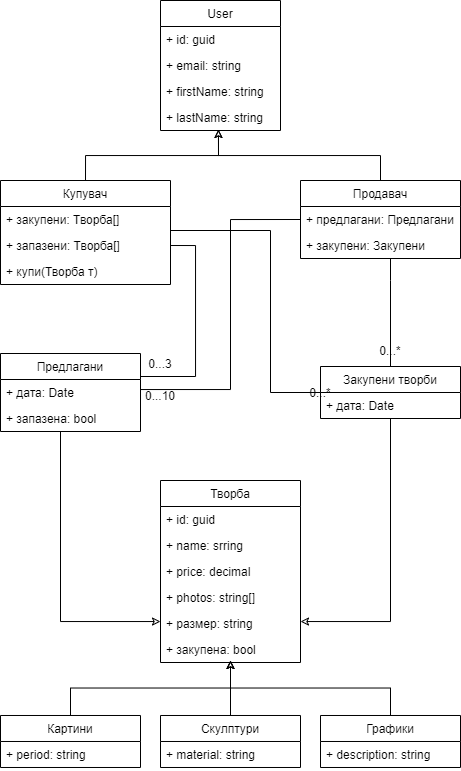

The diagram above was exported from draw.io. Its source (the exported page's mxGraphModel, read from the mxfile embedded in the PNG):
<mxGraphModel dx="1138" dy="590" grid="1" gridSize="10" guides="1" tooltips="1" connect="1" arrows="1" fold="1" page="1" pageScale="1" pageWidth="850" pageHeight="1100" math="0" shadow="0">
  <root>
    <mxCell id="0" />
    <mxCell id="1" parent="0" />
    <mxCell id="lq9SimBReH9ZkQSwAGFf-1" value="User" style="swimlane;fontStyle=0;childLayout=stackLayout;horizontal=1;startSize=26;fillColor=none;horizontalStack=0;resizeParent=1;resizeParentMax=0;resizeLast=0;collapsible=1;marginBottom=0;" vertex="1" parent="1">
      <mxGeometry x="520" y="40" width="120" height="130" as="geometry" />
    </mxCell>
    <mxCell id="lq9SimBReH9ZkQSwAGFf-2" value="+ id: guid" style="text;strokeColor=none;fillColor=none;align=left;verticalAlign=top;spacingLeft=4;spacingRight=4;overflow=hidden;rotatable=0;points=[[0,0.5],[1,0.5]];portConstraint=eastwest;" vertex="1" parent="lq9SimBReH9ZkQSwAGFf-1">
      <mxGeometry y="26" width="120" height="26" as="geometry" />
    </mxCell>
    <mxCell id="lq9SimBReH9ZkQSwAGFf-3" value="+ email: string" style="text;strokeColor=none;fillColor=none;align=left;verticalAlign=top;spacingLeft=4;spacingRight=4;overflow=hidden;rotatable=0;points=[[0,0.5],[1,0.5]];portConstraint=eastwest;" vertex="1" parent="lq9SimBReH9ZkQSwAGFf-1">
      <mxGeometry y="52" width="120" height="26" as="geometry" />
    </mxCell>
    <mxCell id="lq9SimBReH9ZkQSwAGFf-5" value="+ firstName: string" style="text;strokeColor=none;fillColor=none;align=left;verticalAlign=top;spacingLeft=4;spacingRight=4;overflow=hidden;rotatable=0;points=[[0,0.5],[1,0.5]];portConstraint=eastwest;" vertex="1" parent="lq9SimBReH9ZkQSwAGFf-1">
      <mxGeometry y="78" width="120" height="26" as="geometry" />
    </mxCell>
    <mxCell id="lq9SimBReH9ZkQSwAGFf-6" value="+ lastName: string" style="text;strokeColor=none;fillColor=none;align=left;verticalAlign=top;spacingLeft=4;spacingRight=4;overflow=hidden;rotatable=0;points=[[0,0.5],[1,0.5]];portConstraint=eastwest;" vertex="1" parent="lq9SimBReH9ZkQSwAGFf-1">
      <mxGeometry y="104" width="120" height="26" as="geometry" />
    </mxCell>
    <mxCell id="lq9SimBReH9ZkQSwAGFf-7" value="Творба" style="swimlane;fontStyle=0;childLayout=stackLayout;horizontal=1;startSize=26;fillColor=none;horizontalStack=0;resizeParent=1;resizeParentMax=0;resizeLast=0;collapsible=1;marginBottom=0;" vertex="1" parent="1">
      <mxGeometry x="520" y="520" width="140" height="182" as="geometry" />
    </mxCell>
    <mxCell id="lq9SimBReH9ZkQSwAGFf-8" value="+ id: guid" style="text;strokeColor=none;fillColor=none;align=left;verticalAlign=top;spacingLeft=4;spacingRight=4;overflow=hidden;rotatable=0;points=[[0,0.5],[1,0.5]];portConstraint=eastwest;" vertex="1" parent="lq9SimBReH9ZkQSwAGFf-7">
      <mxGeometry y="26" width="140" height="26" as="geometry" />
    </mxCell>
    <mxCell id="lq9SimBReH9ZkQSwAGFf-9" value="+ name: srring" style="text;strokeColor=none;fillColor=none;align=left;verticalAlign=top;spacingLeft=4;spacingRight=4;overflow=hidden;rotatable=0;points=[[0,0.5],[1,0.5]];portConstraint=eastwest;" vertex="1" parent="lq9SimBReH9ZkQSwAGFf-7">
      <mxGeometry y="52" width="140" height="26" as="geometry" />
    </mxCell>
    <mxCell id="lq9SimBReH9ZkQSwAGFf-44" value="+ price: decimal" style="text;strokeColor=none;fillColor=none;align=left;verticalAlign=top;spacingLeft=4;spacingRight=4;overflow=hidden;rotatable=0;points=[[0,0.5],[1,0.5]];portConstraint=eastwest;" vertex="1" parent="lq9SimBReH9ZkQSwAGFf-7">
      <mxGeometry y="78" width="140" height="26" as="geometry" />
    </mxCell>
    <mxCell id="lq9SimBReH9ZkQSwAGFf-45" value="+ photos: string[]" style="text;strokeColor=none;fillColor=none;align=left;verticalAlign=top;spacingLeft=4;spacingRight=4;overflow=hidden;rotatable=0;points=[[0,0.5],[1,0.5]];portConstraint=eastwest;" vertex="1" parent="lq9SimBReH9ZkQSwAGFf-7">
      <mxGeometry y="104" width="140" height="26" as="geometry" />
    </mxCell>
    <mxCell id="lq9SimBReH9ZkQSwAGFf-46" value="+ размер: string" style="text;strokeColor=none;fillColor=none;align=left;verticalAlign=top;spacingLeft=4;spacingRight=4;overflow=hidden;rotatable=0;points=[[0,0.5],[1,0.5]];portConstraint=eastwest;" vertex="1" parent="lq9SimBReH9ZkQSwAGFf-7">
      <mxGeometry y="130" width="140" height="26" as="geometry" />
    </mxCell>
    <mxCell id="lq9SimBReH9ZkQSwAGFf-10" value="+ закупена: bool" style="text;strokeColor=none;fillColor=none;align=left;verticalAlign=top;spacingLeft=4;spacingRight=4;overflow=hidden;rotatable=0;points=[[0,0.5],[1,0.5]];portConstraint=eastwest;" vertex="1" parent="lq9SimBReH9ZkQSwAGFf-7">
      <mxGeometry y="156" width="140" height="26" as="geometry" />
    </mxCell>
    <mxCell id="lq9SimBReH9ZkQSwAGFf-23" style="edgeStyle=orthogonalEdgeStyle;rounded=0;orthogonalLoop=1;jettySize=auto;html=1;exitX=0.5;exitY=0;exitDx=0;exitDy=0;entryX=0.483;entryY=0.962;entryDx=0;entryDy=0;entryPerimeter=0;endArrow=classic;endFill=0;" edge="1" parent="1" source="lq9SimBReH9ZkQSwAGFf-15" target="lq9SimBReH9ZkQSwAGFf-6">
      <mxGeometry relative="1" as="geometry" />
    </mxCell>
    <mxCell id="lq9SimBReH9ZkQSwAGFf-15" value="Купувач" style="swimlane;fontStyle=0;childLayout=stackLayout;horizontal=1;startSize=26;fillColor=none;horizontalStack=0;resizeParent=1;resizeParentMax=0;resizeLast=0;collapsible=1;marginBottom=0;" vertex="1" parent="1">
      <mxGeometry x="360" y="220" width="170" height="104" as="geometry" />
    </mxCell>
    <mxCell id="lq9SimBReH9ZkQSwAGFf-16" value="+ закупени: Творба[]" style="text;strokeColor=none;fillColor=none;align=left;verticalAlign=top;spacingLeft=4;spacingRight=4;overflow=hidden;rotatable=0;points=[[0,0.5],[1,0.5]];portConstraint=eastwest;" vertex="1" parent="lq9SimBReH9ZkQSwAGFf-15">
      <mxGeometry y="26" width="170" height="26" as="geometry" />
    </mxCell>
    <mxCell id="lq9SimBReH9ZkQSwAGFf-17" value="+ запазени: Творба[]" style="text;strokeColor=none;fillColor=none;align=left;verticalAlign=top;spacingLeft=4;spacingRight=4;overflow=hidden;rotatable=0;points=[[0,0.5],[1,0.5]];portConstraint=eastwest;" vertex="1" parent="lq9SimBReH9ZkQSwAGFf-15">
      <mxGeometry y="52" width="170" height="26" as="geometry" />
    </mxCell>
    <mxCell id="lq9SimBReH9ZkQSwAGFf-66" value="+ купи(Творба т)" style="text;strokeColor=none;fillColor=none;align=left;verticalAlign=top;spacingLeft=4;spacingRight=4;overflow=hidden;rotatable=0;points=[[0,0.5],[1,0.5]];portConstraint=eastwest;" vertex="1" parent="lq9SimBReH9ZkQSwAGFf-15">
      <mxGeometry y="78" width="170" height="26" as="geometry" />
    </mxCell>
    <mxCell id="lq9SimBReH9ZkQSwAGFf-24" style="edgeStyle=orthogonalEdgeStyle;rounded=0;orthogonalLoop=1;jettySize=auto;html=1;exitX=0.5;exitY=0;exitDx=0;exitDy=0;entryX=0.483;entryY=0.962;entryDx=0;entryDy=0;entryPerimeter=0;endArrow=classic;endFill=0;" edge="1" parent="1" source="lq9SimBReH9ZkQSwAGFf-19" target="lq9SimBReH9ZkQSwAGFf-6">
      <mxGeometry relative="1" as="geometry" />
    </mxCell>
    <mxCell id="lq9SimBReH9ZkQSwAGFf-19" value="Продавач" style="swimlane;fontStyle=0;childLayout=stackLayout;horizontal=1;startSize=26;fillColor=none;horizontalStack=0;resizeParent=1;resizeParentMax=0;resizeLast=0;collapsible=1;marginBottom=0;" vertex="1" parent="1">
      <mxGeometry x="660" y="220" width="160" height="78" as="geometry" />
    </mxCell>
    <mxCell id="lq9SimBReH9ZkQSwAGFf-25" value="+ предлагани: Предлагани" style="text;strokeColor=none;fillColor=none;align=left;verticalAlign=top;spacingLeft=4;spacingRight=4;overflow=hidden;rotatable=0;points=[[0,0.5],[1,0.5]];portConstraint=eastwest;" vertex="1" parent="lq9SimBReH9ZkQSwAGFf-19">
      <mxGeometry y="26" width="160" height="26" as="geometry" />
    </mxCell>
    <mxCell id="lq9SimBReH9ZkQSwAGFf-61" value="+ закупени: Закупени" style="text;strokeColor=none;fillColor=none;align=left;verticalAlign=top;spacingLeft=4;spacingRight=4;overflow=hidden;rotatable=0;points=[[0,0.5],[1,0.5]];portConstraint=eastwest;" vertex="1" parent="lq9SimBReH9ZkQSwAGFf-19">
      <mxGeometry y="52" width="160" height="26" as="geometry" />
    </mxCell>
    <mxCell id="lq9SimBReH9ZkQSwAGFf-38" style="edgeStyle=orthogonalEdgeStyle;rounded=0;orthogonalLoop=1;jettySize=auto;html=1;exitX=0.5;exitY=0;exitDx=0;exitDy=0;endArrow=classic;endFill=0;" edge="1" parent="1" source="lq9SimBReH9ZkQSwAGFf-26">
      <mxGeometry relative="1" as="geometry">
        <mxPoint x="590" y="700" as="targetPoint" />
      </mxGeometry>
    </mxCell>
    <mxCell id="lq9SimBReH9ZkQSwAGFf-26" value="Картини" style="swimlane;fontStyle=0;childLayout=stackLayout;horizontal=1;startSize=26;fillColor=none;horizontalStack=0;resizeParent=1;resizeParentMax=0;resizeLast=0;collapsible=1;marginBottom=0;" vertex="1" parent="1">
      <mxGeometry x="360" y="754.99" width="140" height="52" as="geometry" />
    </mxCell>
    <mxCell id="lq9SimBReH9ZkQSwAGFf-28" value="+ period: string" style="text;strokeColor=none;fillColor=none;align=left;verticalAlign=top;spacingLeft=4;spacingRight=4;overflow=hidden;rotatable=0;points=[[0,0.5],[1,0.5]];portConstraint=eastwest;" vertex="1" parent="lq9SimBReH9ZkQSwAGFf-26">
      <mxGeometry y="26" width="140" height="26" as="geometry" />
    </mxCell>
    <mxCell id="lq9SimBReH9ZkQSwAGFf-39" style="edgeStyle=orthogonalEdgeStyle;rounded=0;orthogonalLoop=1;jettySize=auto;html=1;exitX=0.5;exitY=0;exitDx=0;exitDy=0;endArrow=classic;endFill=0;" edge="1" parent="1" source="lq9SimBReH9ZkQSwAGFf-30">
      <mxGeometry relative="1" as="geometry">
        <mxPoint x="590" y="700" as="targetPoint" />
      </mxGeometry>
    </mxCell>
    <mxCell id="lq9SimBReH9ZkQSwAGFf-30" value="Скулптури" style="swimlane;fontStyle=0;childLayout=stackLayout;horizontal=1;startSize=26;fillColor=none;horizontalStack=0;resizeParent=1;resizeParentMax=0;resizeLast=0;collapsible=1;marginBottom=0;" vertex="1" parent="1">
      <mxGeometry x="520" y="754.99" width="140" height="52" as="geometry" />
    </mxCell>
    <mxCell id="lq9SimBReH9ZkQSwAGFf-31" value="+ material: string" style="text;strokeColor=none;fillColor=none;align=left;verticalAlign=top;spacingLeft=4;spacingRight=4;overflow=hidden;rotatable=0;points=[[0,0.5],[1,0.5]];portConstraint=eastwest;" vertex="1" parent="lq9SimBReH9ZkQSwAGFf-30">
      <mxGeometry y="26" width="140" height="26" as="geometry" />
    </mxCell>
    <mxCell id="lq9SimBReH9ZkQSwAGFf-40" style="edgeStyle=orthogonalEdgeStyle;rounded=0;orthogonalLoop=1;jettySize=auto;html=1;exitX=0.5;exitY=0;exitDx=0;exitDy=0;endArrow=classic;endFill=0;" edge="1" parent="1" source="lq9SimBReH9ZkQSwAGFf-34">
      <mxGeometry relative="1" as="geometry">
        <mxPoint x="590" y="700" as="targetPoint" />
      </mxGeometry>
    </mxCell>
    <mxCell id="lq9SimBReH9ZkQSwAGFf-34" value="Графики" style="swimlane;fontStyle=0;childLayout=stackLayout;horizontal=1;startSize=26;fillColor=none;horizontalStack=0;resizeParent=1;resizeParentMax=0;resizeLast=0;collapsible=1;marginBottom=0;" vertex="1" parent="1">
      <mxGeometry x="680" y="754.99" width="140" height="52" as="geometry" />
    </mxCell>
    <mxCell id="lq9SimBReH9ZkQSwAGFf-35" value="+ description: string" style="text;strokeColor=none;fillColor=none;align=left;verticalAlign=top;spacingLeft=4;spacingRight=4;overflow=hidden;rotatable=0;points=[[0,0.5],[1,0.5]];portConstraint=eastwest;" vertex="1" parent="lq9SimBReH9ZkQSwAGFf-34">
      <mxGeometry y="26" width="140" height="26" as="geometry" />
    </mxCell>
    <mxCell id="lq9SimBReH9ZkQSwAGFf-41" style="edgeStyle=orthogonalEdgeStyle;rounded=0;orthogonalLoop=1;jettySize=auto;html=1;exitX=1;exitY=0.5;exitDx=0;exitDy=0;endArrow=none;endFill=0;startArrow=none;startFill=0;" edge="1" parent="1" source="lq9SimBReH9ZkQSwAGFf-16" target="lq9SimBReH9ZkQSwAGFf-53">
      <mxGeometry relative="1" as="geometry">
        <Array as="points">
          <mxPoint x="530" y="270" />
          <mxPoint x="630" y="270" />
          <mxPoint x="630" y="432" />
        </Array>
      </mxGeometry>
    </mxCell>
    <mxCell id="lq9SimBReH9ZkQSwAGFf-43" style="edgeStyle=orthogonalEdgeStyle;rounded=0;orthogonalLoop=1;jettySize=auto;html=1;exitX=1;exitY=0.5;exitDx=0;exitDy=0;endArrow=none;endFill=0;startArrow=none;startFill=0;" edge="1" parent="1" source="lq9SimBReH9ZkQSwAGFf-17" target="lq9SimBReH9ZkQSwAGFf-57">
      <mxGeometry relative="1" as="geometry">
        <Array as="points">
          <mxPoint x="555" y="285" />
          <mxPoint x="555" y="416" />
        </Array>
      </mxGeometry>
    </mxCell>
    <mxCell id="lq9SimBReH9ZkQSwAGFf-42" style="edgeStyle=orthogonalEdgeStyle;rounded=0;orthogonalLoop=1;jettySize=auto;html=1;exitX=1;exitY=0.5;exitDx=0;exitDy=0;entryX=0;entryY=0.5;entryDx=0;entryDy=0;endArrow=none;endFill=0;startArrow=none;startFill=0;" edge="1" parent="1" source="lq9SimBReH9ZkQSwAGFf-58" target="lq9SimBReH9ZkQSwAGFf-25">
      <mxGeometry relative="1" as="geometry">
        <Array as="points">
          <mxPoint x="590" y="429" />
          <mxPoint x="590" y="259" />
        </Array>
      </mxGeometry>
    </mxCell>
    <mxCell id="lq9SimBReH9ZkQSwAGFf-49" value="0...10" style="text;html=1;strokeColor=none;fillColor=none;align=center;verticalAlign=middle;whiteSpace=wrap;rounded=0;" vertex="1" parent="1">
      <mxGeometry x="500" y="425" width="40" height="20" as="geometry" />
    </mxCell>
    <mxCell id="lq9SimBReH9ZkQSwAGFf-52" value="0...3" style="text;html=1;strokeColor=none;fillColor=none;align=center;verticalAlign=middle;whiteSpace=wrap;rounded=0;" vertex="1" parent="1">
      <mxGeometry x="500" y="393" width="40" height="20" as="geometry" />
    </mxCell>
    <mxCell id="lq9SimBReH9ZkQSwAGFf-60" style="edgeStyle=orthogonalEdgeStyle;rounded=0;orthogonalLoop=1;jettySize=auto;html=1;startArrow=none;startFill=0;endArrow=classic;endFill=0;" edge="1" parent="1" source="lq9SimBReH9ZkQSwAGFf-53" target="lq9SimBReH9ZkQSwAGFf-7">
      <mxGeometry relative="1" as="geometry">
        <Array as="points">
          <mxPoint x="750" y="661" />
        </Array>
      </mxGeometry>
    </mxCell>
    <mxCell id="lq9SimBReH9ZkQSwAGFf-53" value="Закупени творби" style="swimlane;fontStyle=0;childLayout=stackLayout;horizontal=1;startSize=26;fillColor=none;horizontalStack=0;resizeParent=1;resizeParentMax=0;resizeLast=0;collapsible=1;marginBottom=0;" vertex="1" parent="1">
      <mxGeometry x="680" y="406" width="140" height="52" as="geometry" />
    </mxCell>
    <mxCell id="lq9SimBReH9ZkQSwAGFf-54" value="+ дата: Date" style="text;strokeColor=none;fillColor=none;align=left;verticalAlign=top;spacingLeft=4;spacingRight=4;overflow=hidden;rotatable=0;points=[[0,0.5],[1,0.5]];portConstraint=eastwest;" vertex="1" parent="lq9SimBReH9ZkQSwAGFf-53">
      <mxGeometry y="26" width="140" height="26" as="geometry" />
    </mxCell>
    <mxCell id="lq9SimBReH9ZkQSwAGFf-59" style="edgeStyle=orthogonalEdgeStyle;rounded=0;orthogonalLoop=1;jettySize=auto;html=1;startArrow=none;startFill=0;endArrow=classic;endFill=0;" edge="1" parent="1" source="lq9SimBReH9ZkQSwAGFf-57" target="lq9SimBReH9ZkQSwAGFf-7">
      <mxGeometry relative="1" as="geometry">
        <Array as="points">
          <mxPoint x="420" y="661" />
        </Array>
      </mxGeometry>
    </mxCell>
    <mxCell id="lq9SimBReH9ZkQSwAGFf-57" value="Предлагани" style="swimlane;fontStyle=0;childLayout=stackLayout;horizontal=1;startSize=26;fillColor=none;horizontalStack=0;resizeParent=1;resizeParentMax=0;resizeLast=0;collapsible=1;marginBottom=0;" vertex="1" parent="1">
      <mxGeometry x="360" y="393" width="140" height="78" as="geometry" />
    </mxCell>
    <mxCell id="lq9SimBReH9ZkQSwAGFf-58" value="+ дата: Date" style="text;strokeColor=none;fillColor=none;align=left;verticalAlign=top;spacingLeft=4;spacingRight=4;overflow=hidden;rotatable=0;points=[[0,0.5],[1,0.5]];portConstraint=eastwest;" vertex="1" parent="lq9SimBReH9ZkQSwAGFf-57">
      <mxGeometry y="26" width="140" height="26" as="geometry" />
    </mxCell>
    <mxCell id="lq9SimBReH9ZkQSwAGFf-65" value="+ запазена: bool" style="text;strokeColor=none;fillColor=none;align=left;verticalAlign=top;spacingLeft=4;spacingRight=4;overflow=hidden;rotatable=0;points=[[0,0.5],[1,0.5]];portConstraint=eastwest;" vertex="1" parent="lq9SimBReH9ZkQSwAGFf-57">
      <mxGeometry y="52" width="140" height="26" as="geometry" />
    </mxCell>
    <mxCell id="lq9SimBReH9ZkQSwAGFf-62" style="edgeStyle=orthogonalEdgeStyle;rounded=0;orthogonalLoop=1;jettySize=auto;html=1;entryX=0.5;entryY=0;entryDx=0;entryDy=0;startArrow=none;startFill=0;endArrow=none;endFill=0;" edge="1" parent="1" source="lq9SimBReH9ZkQSwAGFf-61" target="lq9SimBReH9ZkQSwAGFf-53">
      <mxGeometry relative="1" as="geometry">
        <Array as="points">
          <mxPoint x="750" y="320" />
          <mxPoint x="750" y="320" />
        </Array>
      </mxGeometry>
    </mxCell>
    <mxCell id="lq9SimBReH9ZkQSwAGFf-63" value="0...*" style="text;html=1;strokeColor=none;fillColor=none;align=center;verticalAlign=middle;whiteSpace=wrap;rounded=0;" vertex="1" parent="1">
      <mxGeometry x="730" y="380" width="40" height="20" as="geometry" />
    </mxCell>
    <mxCell id="lq9SimBReH9ZkQSwAGFf-64" value="0...*" style="text;html=1;strokeColor=none;fillColor=none;align=center;verticalAlign=middle;whiteSpace=wrap;rounded=0;" vertex="1" parent="1">
      <mxGeometry x="660" y="422" width="40" height="20" as="geometry" />
    </mxCell>
  </root>
</mxGraphModel>